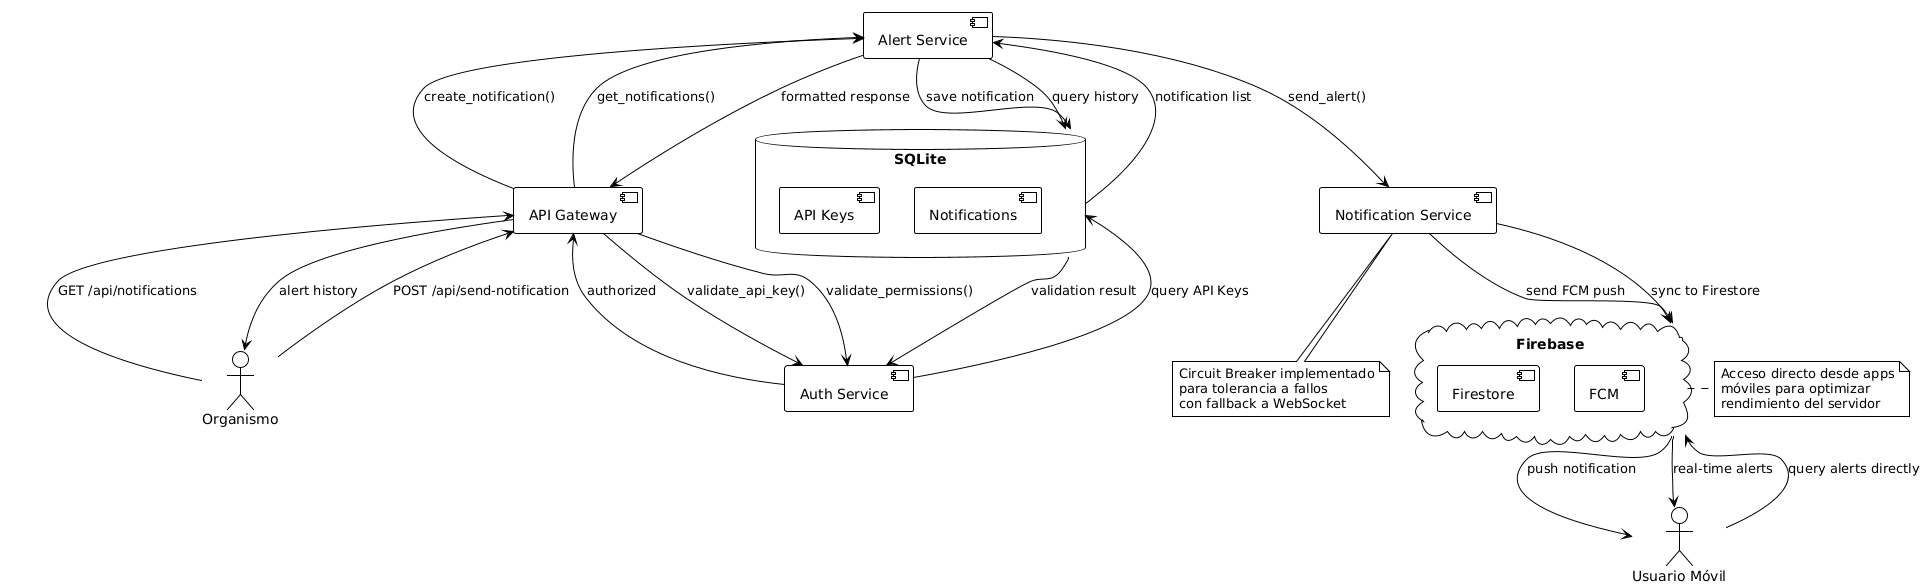

The diagram above was rendered by PlantUML. Its source (embedded in the PNG):
@startuml
!theme plain

' Actores externos
actor "Organismo" as org
actor "Usuario Móvil" as user

' Componentes principales
component "API Gateway" as api
component "Auth Service" as auth
component "Alert Service" as alert
component "Notification Service" as notif

' Bases de datos
database "SQLite" as sqlite {
  [API Keys]
  [Notifications]
}

cloud "Firebase" as firebase {
  [Firestore]
  [FCM]
}

' Flujos principales
org --> api : "POST /api/send-notification"
api --> auth : "validate_api_key()"
auth --> sqlite : "query API Keys"
sqlite --> auth : "validation result"
auth --> api : "authorized"

api --> alert : "create_notification()"
alert --> sqlite : "save notification"
alert --> notif : "send_alert()"

notif --> firebase : "sync to Firestore"
notif --> firebase : "send FCM push"
firebase --> user : "push notification"

' Acceso directo móvil
user --> firebase : "query alerts directly"
firebase --> user : "real-time alerts"

' Consultas administrativas
org --> api : "GET /api/notifications"
api --> auth : "validate_permissions()"
api --> alert : "get_notifications()"
alert --> sqlite : "query history"
sqlite --> alert : "notification list"
alert --> api : "formatted response"
api --> org : "alert history"

note right of firebase
Acceso directo desde apps
móviles para optimizar
rendimiento del servidor
end note

note bottom of notif
Circuit Breaker implementado
para tolerancia a fallos
con fallback a WebSocket
end note
@enduml